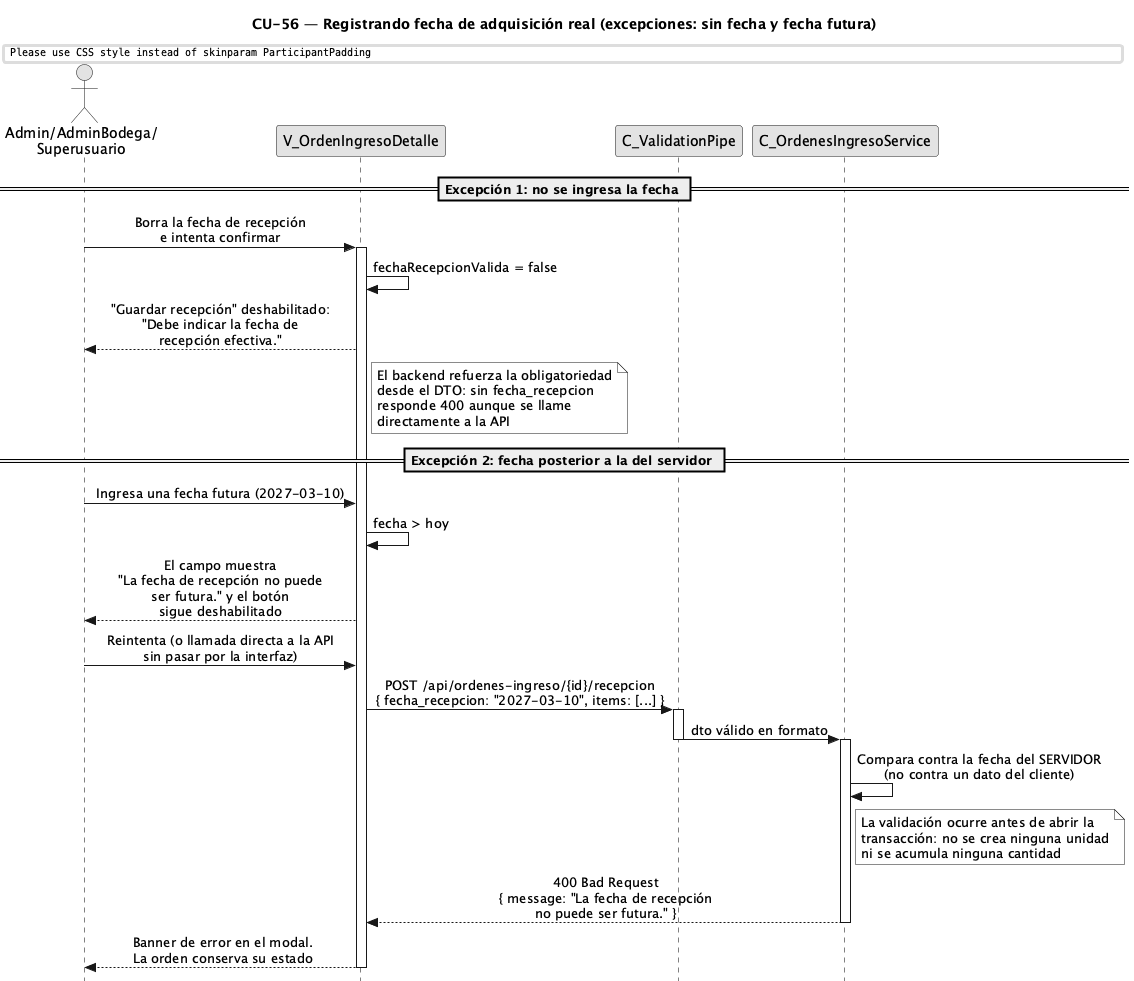

The diagram above was rendered by PlantUML. Its source (embedded in the PNG):
@startuml CU56-FechaAdquisicionReal-Exc-FechaFutura
title CU-56 — Registrando fecha de adquisición real (excepciones: sin fecha y fecha futura)

skinparam style strictuml
skinparam monochrome true
skinparam shadowing false
skinparam sequenceMessageAlign center
skinparam ParticipantPadding 35
skinparam ActorPadding 15
skinparam sequence {
  MessageAlign center
  LifeLineBorderColor black
}
hide footbox

actor "Admin/AdminBodega/\nSuperusuario" as user
participant "V_OrdenIngresoDetalle" as view
participant "C_ValidationPipe" as pipe
participant "C_OrdenesIngresoService" as svc

== Excepción 1: no se ingresa la fecha ==

user -> view : Borra la fecha de recepción\ne intenta confirmar
activate view

view -> view : fechaRecepcionValida = false

view --> user : "Guardar recepción" deshabilitado:\n"Debe indicar la fecha de\nrecepción efectiva."

note right of view
  El backend refuerza la obligatoriedad
  desde el DTO: sin fecha_recepcion
  responde 400 aunque se llame
  directamente a la API
end note

== Excepción 2: fecha posterior a la del servidor ==

user -> view : Ingresa una fecha futura (2027-03-10)

view -> view : fecha > hoy

view --> user : El campo muestra\n"La fecha de recepción no puede\nser futura." y el botón\nsigue deshabilitado

user -> view : Reintenta (o llamada directa a la API\nsin pasar por la interfaz)

view -> pipe : POST /api/ordenes-ingreso/{id}/recepcion\n{ fecha_recepcion: "2027-03-10", items: [...] }
activate pipe
pipe -> svc : dto válido en formato
deactivate pipe
activate svc

svc -> svc : Compara contra la fecha del SERVIDOR\n(no contra un dato del cliente)

note right of svc
  La validación ocurre antes de abrir la
  transacción: no se crea ninguna unidad
  ni se acumula ninguna cantidad
end note

svc --> view : 400 Bad Request\n{ message: "La fecha de recepción\nno puede ser futura." }
deactivate svc

view --> user : Banner de error en el modal.\nLa orden conserva su estado
deactivate view

@enduml